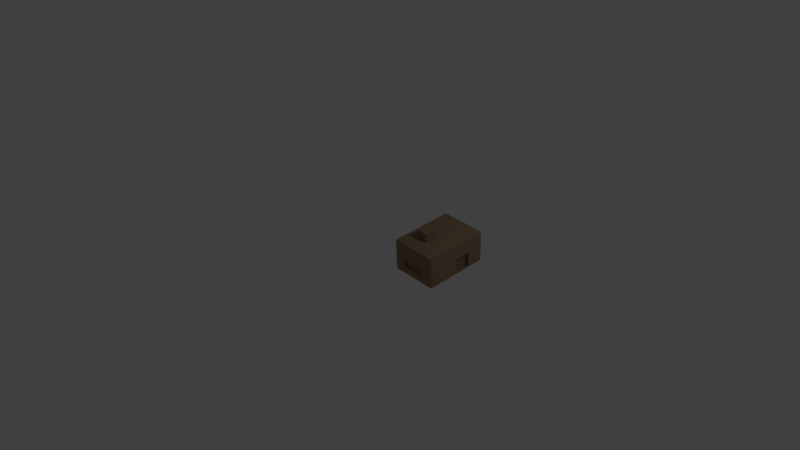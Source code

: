 # Source: Building0.blend  (saved by Blender 2.79.0; exported with 4.5.12 LTS)
import bpy
from mathutils import Matrix  # noqa: F401  (used for matrix-valued properties, if any)

bpy.ops.wm.read_factory_settings(use_empty=True)
scene = bpy.context.scene
scene.name = 'Scene'

# ---- collections
col_collection_1 = bpy.data.collections.new('Collection 1'); scene.collection.children.link(col_collection_1)

# ---- materials (node trees are filled in below, after node groups)
mat_material = bpy.data.materials.new('Material')
mat_material.alpha_threshold = 0.0
mat_material.diffuse_color = (0.3108, 0.2111, 0.1343, 1.0)
mat_material.roughness = 0.5
mat_material.line_color = (0.0, 0.0, 0.0, 1.0)

# ---- material node trees

# ---- world
world_world = bpy.data.worlds.new('World'); scene.world = world_world
world_world.color = (0.05088, 0.05088, 0.05088)
world_world.use_sun_shadow = False
world_world.sun_shadow_jitter_overblur = 0.0
world_world.cycles.sampling_method = 'MANUAL'

# ---- cameras
cam_camera = bpy.data.cameras.new('Camera')
cam_camera.clip_end = 100.0
cam_camera.lens = 35.0
cam_camera.sensor_width = 32.0
cam_camera.sensor_height = 18.0
cam_camera.ortho_scale = 7.314
cam_camera.dof.focus_distance = 0.0

# ---- lights
light_lamp = bpy.data.lights.new('Lamp', 'POINT')
light_lamp.transmission_factor = 0.0
light_lamp.cutoff_distance = 30.0
light_lamp.energy = 100.0
light_lamp.shadow_buffer_clip_start = 1.001
light_lamp.shadow_soft_size = 0.1
light_lamp.shadow_maximum_resolution = 0.006
light_lamp.use_absolute_resolution = True

# ---- meshes
me_cube = bpy.data.meshes.new('Cube')
me_cube.from_pydata([(0.6694, 0.9632, -0.4485), (0.6842, -0.9423, -0.47), (-0.6595, -0.9526, -0.4844), (-0.6743, 0.9529, -0.4629), (0.6595, 0.9526, 0.4844), (0.6743, -0.9529, 0.4629), (-0.6694, -0.9632, 0.4485), (-0.6842, 0.9423, 0.47), (0.6768, 0.01046, -0.4592), (-0.002472, 0.958, -0.4557), (0.6644, 0.9579, 0.01795), (0.01239, -0.9474, -0.4772), (0.6793, -0.9476, -0.003548), (-0.6669, 0.0001429, -0.4736), (-0.6644, -0.9579, -0.01795), (-0.6793, 0.9476, 0.003548), (0.6669, -0.0001431, 0.4736), (-0.01239, 0.9474, 0.4772), (0.002471, -0.958, 0.4557), (-0.6768, -0.01046, 0.4592), (-0.007429, 0.9527, 0.01075), (-0.6718, -0.005158, -0.0072), (0.007429, -0.9527, -0.01075), (0.6718, 0.005158, 0.0072), (-0.004958, -0.005301, 0.4664), (0.004958, 0.005301, -0.4664), (0.6805, -0.4659, -0.4646), (-0.3384, 0.9555, -0.4593), (0.6619, 0.9552, 0.2512), (-0.3235, -0.95, -0.4808), (0.6768, -0.9502, 0.2297), (-0.6706, 0.4765, -0.4682), (-0.6669, -0.9605, 0.2153), (-0.6817, 0.9449, 0.2368), (0.6706, -0.4765, 0.4682), (-0.3483, 0.9449, 0.4736), (-0.3334, -0.9606, 0.4521), (-0.6805, 0.4659, 0.4646), (0.6731, 0.4868, -0.4539), (0.3334, 0.9606, -0.4521), (0.6669, 0.9605, -0.2153), (0.3483, -0.9449, -0.4736), (0.6817, -0.9449, -0.2368), (-0.6632, -0.4762, -0.479), (-0.6619, -0.9552, -0.2512), (-0.6768, 0.9502, -0.2297), (0.6632, 0.4762, 0.479), (0.3235, 0.95, 0.4808), (0.3384, -0.9555, 0.4593), (-0.6731, -0.4868, 0.4539), (-0.3433, 0.9502, 0.007148), (0.3285, 0.9553, 0.01435), (-0.009908, 0.9501, 0.244), (-0.00495, 0.9554, -0.2225), (-0.6756, 0.4712, -0.001826), (-0.6681, -0.4815, -0.01257), (-0.6694, -0.002507, -0.2404), (-0.6743, -0.007808, 0.226), (-0.3285, -0.9553, -0.01435), (0.3433, -0.9502, -0.007148), (0.009908, -0.9501, -0.244), (0.00495, -0.9554, 0.2225), (0.6756, -0.4712, 0.001826), (0.6681, 0.4815, 0.01257), (0.6743, 0.007808, -0.226), (0.6694, 0.002507, 0.2404), (-0.001243, -0.4817, 0.461), (-0.008672, 0.4711, 0.4718), (0.331, -0.002722, 0.47), (-0.3409, -0.007879, 0.4628), (-0.331, 0.002722, -0.47), (0.3409, 0.007879, -0.4628), (0.001243, 0.4817, -0.461), (0.008672, -0.4711, -0.4718), (0.3446, -0.4685, -0.4682), (0.3372, 0.4842, -0.4575), (-0.3347, 0.4791, -0.4646), (-0.3446, 0.4685, 0.4682), (0.3272, 0.4736, 0.4754), (0.3347, -0.4791, 0.4646), (0.6656, 0.4789, 0.2458), (0.6706, 0.4842, -0.2206), (0.678, -0.4686, -0.2314), (0.3409, -0.9528, 0.2261), (0.3458, -0.9475, -0.2404), (-0.326, -0.9527, -0.2476), (-0.6706, -0.4842, 0.2206), (-0.6656, -0.4789, -0.2458), (-0.6731, 0.4739, -0.235), (0.331, 0.958, -0.2189), (0.326, 0.9527, 0.2476), (-0.3458, 0.9475, 0.2404), (-0.3409, 0.9528, -0.2261), (-0.678, 0.4686, 0.2314), (-0.331, -0.958, 0.2189), (0.6731, -0.4739, 0.235), (-0.3372, -0.4842, 0.4574), (-0.3272, -0.4736, -0.4754), (-0.3436, -0.01076, 0.7165), (-0.007654, -0.008183, 0.7201), (-0.003939, -0.4846, 0.7147), (-0.3399, -0.4871, 0.7111), (0.5521, 0.4859, -0.4551), (0.5558, 0.009529, -0.4605), (0.5471, 0.4806, 0.01128), (0.5508, 0.004228, 0.005903), (0.5533, 0.006879, -0.2273), (0.5496, 0.4832, -0.2219), (0.3429, -0.8972, -0.00655), (0.007016, -0.8997, -0.01015), (-0.3289, -0.9023, -0.01375), (0.009495, -0.8971, -0.2434), (0.3454, -0.8945, -0.2398), (-0.3264, -0.8997, -0.247), (-0.6198, -0.4812, -0.01206), (-0.6235, -0.004786, -0.006682), (-0.6272, 0.4716, -0.001308), (-0.621, -0.002136, -0.2399), (-0.6173, -0.4785, -0.2453), (-0.6247, 0.4742, -0.2345), (0.3287, 0.9258, 0.01401), (-0.007199, 0.9232, 0.01041), (-0.00472, 0.9258, -0.2228), (-0.3431, 0.9206, 0.006815), (0.3312, 0.9284, -0.2192), (-0.3406, 0.9233, -0.2264), (0.6804, 0.4905, -0.4397), (0.6841, 0.01414, -0.4451), (0.5594, 0.4896, -0.441), (0.5631, 0.01321, -0.4464)], [], [(97, 29, 2, 43), (96, 49, 6, 36), (95, 34, 5, 30), (94, 36, 6, 32), (93, 37, 7, 33), (92, 27, 3, 45), (91, 50, 15, 33), (90, 51, 20, 52), (89, 39, 9, 53), (88, 54, 15, 45), (56, 87, 118, 117), (86, 49, 19, 57), (85, 58, 14, 44), (22, 58, 110, 109), (83, 48, 18, 61), (82, 62, 12, 42), (64, 8, 103, 106), (80, 46, 16, 65), (79, 66, 18, 48), (78, 67, 24, 68), (77, 37, 19, 69), (76, 70, 13, 31), (75, 71, 25, 72), (74, 41, 11, 73), (71, 74, 73, 25), (8, 26, 74, 71), (26, 1, 41, 74), (39, 75, 72, 9), (0, 38, 75, 39), (38, 8, 71, 75), (27, 76, 31, 3), (9, 72, 76, 27), (72, 25, 70, 76), (67, 77, 69, 24), (17, 35, 77, 67), (35, 7, 37, 77), (46, 78, 68, 16), (4, 47, 78, 46), (47, 17, 67, 78), (34, 79, 48, 5), (16, 68, 79, 34), (68, 24, 66, 79), (63, 80, 65, 23), (10, 28, 80, 63), (28, 4, 46, 80), (38, 81, 107, 102), (0, 40, 81, 38), (40, 10, 63, 81), (26, 82, 42, 1), (8, 64, 82, 26), (64, 23, 62, 82), (59, 83, 61, 22), (12, 30, 83, 59), (30, 5, 48, 83), (41, 84, 60, 11), (1, 42, 84, 41), (42, 12, 59, 84), (29, 85, 44, 2), (11, 60, 85, 29), (84, 59, 108, 112), (55, 86, 57, 21), (14, 32, 86, 55), (32, 6, 49, 86), (43, 87, 56, 13), (2, 44, 87, 43), (44, 14, 55, 87), (31, 88, 45, 3), (13, 56, 88, 31), (55, 21, 115, 114), (20, 51, 120, 121), (10, 40, 89, 51), (40, 0, 39, 89), (47, 90, 52, 17), (4, 28, 90, 47), (28, 10, 51, 90), (35, 91, 33, 7), (17, 52, 91, 35), (52, 20, 50, 91), (50, 92, 45, 15), (92, 50, 123, 125), (53, 9, 27, 92), (54, 93, 33, 15), (21, 57, 93, 54), (57, 19, 37, 93), (58, 94, 32, 14), (22, 61, 94, 58), (61, 18, 36, 94), (62, 95, 30, 12), (23, 65, 95, 62), (65, 16, 34, 95), (66, 96, 36, 18), (24, 69, 98, 99), (69, 19, 49, 96), (70, 97, 43, 13), (25, 73, 97, 70), (73, 11, 29, 97), (99, 98, 101, 100), (96, 66, 100, 101), (66, 24, 99, 100), (69, 96, 101, 98), (107, 104, 105, 106), (102, 107, 106, 103), (8, 38, 126, 127), (81, 63, 104, 107), (63, 23, 105, 104), (23, 64, 106, 105), (112, 108, 109, 111), (111, 109, 110, 113), (60, 84, 112, 111), (58, 85, 113, 110), (59, 22, 109, 108), (85, 60, 111, 113), (118, 114, 115, 117), (117, 115, 116, 119), (54, 88, 119, 116), (88, 56, 117, 119), (21, 54, 116, 115), (87, 55, 114, 118), (120, 124, 122, 121), (121, 122, 125, 123), (50, 20, 121, 123), (53, 92, 125, 122), (51, 89, 124, 120), (89, 53, 122, 124), (127, 126, 128, 129), (103, 8, 127, 129), (102, 103, 129, 128), (38, 102, 128, 126)])
me_cube.materials.append(mat_material)
me_cube.use_remesh_preserve_volume = False
me_cube.use_remesh_preserve_attributes = False
me_cube.use_mirror_vertex_groups = False
me_cube.update()

# ---- objects
ob_cube = bpy.data.objects.new('Cube', me_cube)
ob_lamp = bpy.data.objects.new('Lamp', light_lamp)
ob_camera = bpy.data.objects.new('Camera', cam_camera)

# ---- transforms, parenting, visibility, modifiers, constraints
ob_cube.location = (0.0, 0.0, 0.4669)
ob_cube.lock_rotations_4d = False
ob_cube.empty_display_type = 'ARROWS'
ob_cube.lineart.crease_threshold = 0.0
ob_lamp.location = (4.076, 1.005, 5.904)
ob_lamp.rotation_euler = (0.6503, 0.05522, 1.866)
ob_lamp.lock_rotations_4d = False
ob_lamp.empty_display_type = 'ARROWS'
ob_lamp.color = (0.0, 0.0, 0.0, 0.0)
ob_lamp.lineart.crease_threshold = 0.0
ob_camera.location = (14.0, -14.0, 14.0)
ob_camera.rotation_euler = (0.9994, 0.00987, 0.8323)
ob_camera.scale = (0.3426, 0.3426, 0.3426)
ob_camera.lock_rotations_4d = False
ob_camera.empty_display_type = 'ARROWS'
ob_camera.color = (0.0, 0.0, 0.0, 0.0)
ob_camera.display_type = 'WIRE'
ob_camera.lineart.crease_threshold = 0.0

# ---- collection membership
col_collection_1.objects.link(ob_cube)
col_collection_1.objects.link(ob_lamp)
col_collection_1.objects.link(ob_camera)

# ---- scene / render settings (as saved in the file)
scene.camera = ob_camera
scene.frame_start = 1; scene.frame_end = 250; scene.frame_set(1)
scene.render.engine = 'CYCLES'
scene.render.resolution_percentage = 50
scene.render.dither_intensity = 0.0
scene.render.film_transparent = True
scene.cycles.use_denoising = False
scene.cycles.samples = 128
scene.cycles.sampling_pattern = 'TABULATED_SOBOL'
scene.cycles.use_adaptive_sampling = False
scene.cycles.use_light_tree = False
scene.cycles.blur_glossy = 0.0
scene.cycles.sample_clamp_indirect = 0.0
scene.view_settings.view_transform = 'Standard'
bpy.context.view_layer.update()
